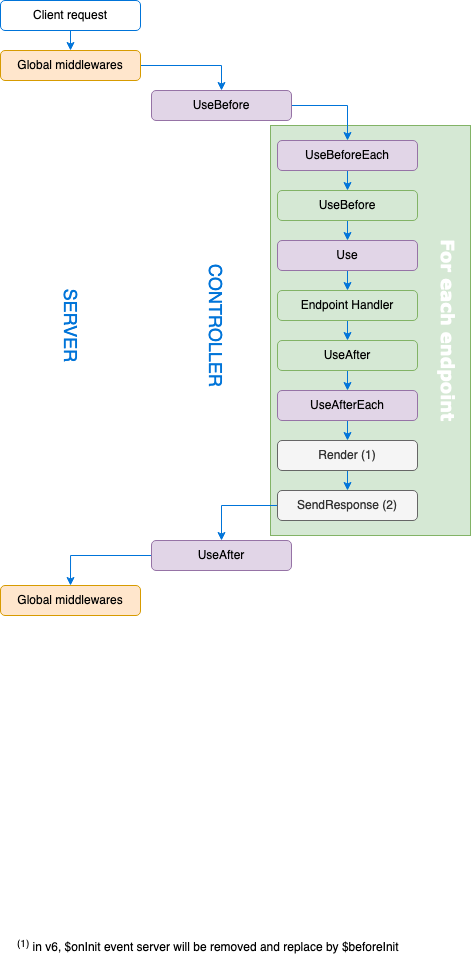

The diagram above was exported from draw.io. Its source (the exported page's mxGraphModel, read from the mxfile embedded in the PNG):
<mxGraphModel dx="1113" dy="602" grid="1" gridSize="10" guides="1" tooltips="1" connect="1" arrows="1" fold="1" page="1" pageScale="1" pageWidth="827" pageHeight="1169" math="0" shadow="0">
  <root>
    <mxCell id="0" />
    <mxCell id="1" parent="0" />
    <mxCell id="iPR62k2iakFlcbkQ49ej-34" value="" style="rounded=0;whiteSpace=wrap;html=1;fillColor=#d5e8d4;strokeColor=#82b366;" vertex="1" parent="1">
      <mxGeometry x="350" y="180" width="200" height="410" as="geometry" />
    </mxCell>
    <mxCell id="r-cADyz4mRHKIyRzOxX_-7" style="edgeStyle=orthogonalEdgeStyle;rounded=0;orthogonalLoop=1;jettySize=auto;html=1;exitX=0.5;exitY=1;exitDx=0;exitDy=0;entryX=0.5;entryY=0;entryDx=0;entryDy=0;strokeColor=#0074d9;" parent="1" source="r-cADyz4mRHKIyRzOxX_-1" edge="1" target="iPR62k2iakFlcbkQ49ej-1">
      <mxGeometry relative="1" as="geometry">
        <mxPoint x="180" y="145" as="targetPoint" />
      </mxGeometry>
    </mxCell>
    <mxCell id="r-cADyz4mRHKIyRzOxX_-1" value="Client request" style="rounded=1;whiteSpace=wrap;html=1;strokeColor=#0074d9;fontFamily=Helvetica;" parent="1" vertex="1">
      <mxGeometry x="80" y="55" width="140" height="30" as="geometry" />
    </mxCell>
    <mxCell id="iPR62k2iakFlcbkQ49ej-16" style="edgeStyle=orthogonalEdgeStyle;rounded=0;orthogonalLoop=1;jettySize=auto;html=1;exitX=1;exitY=0.5;exitDx=0;exitDy=0;entryX=0.5;entryY=0;entryDx=0;entryDy=0;strokeColor=#0074D9;" edge="1" parent="1" source="r-cADyz4mRHKIyRzOxX_-12" target="iPR62k2iakFlcbkQ49ej-2">
      <mxGeometry relative="1" as="geometry" />
    </mxCell>
    <mxCell id="r-cADyz4mRHKIyRzOxX_-12" value="UseBefore" style="rounded=1;whiteSpace=wrap;html=1;strokeColor=#9673a6;fillColor=#e1d5e7;fontFamily=Helvetica;" parent="1" vertex="1">
      <mxGeometry x="231" y="145" width="140" height="30" as="geometry" />
    </mxCell>
    <mxCell id="6OGUqGRU7Gr6e0RLvVt3-15" value="&lt;div&gt;&lt;sup&gt;(1)&lt;/sup&gt; in v6, $onInit event server will be removed and replace by $beforeInit&lt;br&gt;&lt;/div&gt;&lt;div&gt;&lt;br&gt;&lt;/div&gt;" style="text;html=1;resizable=0;points=[];autosize=1;align=left;verticalAlign=top;spacingTop=-4;" parent="1" vertex="1">
      <mxGeometry x="95" y="990" width="400" height="30" as="geometry" />
    </mxCell>
    <mxCell id="iPR62k2iakFlcbkQ49ej-24" style="edgeStyle=orthogonalEdgeStyle;rounded=0;orthogonalLoop=1;jettySize=auto;html=1;exitX=1;exitY=0.5;exitDx=0;exitDy=0;entryX=0.5;entryY=0;entryDx=0;entryDy=0;strokeColor=#0074D9;" edge="1" parent="1" source="iPR62k2iakFlcbkQ49ej-1" target="r-cADyz4mRHKIyRzOxX_-12">
      <mxGeometry relative="1" as="geometry" />
    </mxCell>
    <mxCell id="iPR62k2iakFlcbkQ49ej-1" value="Global middlewares" style="rounded=1;whiteSpace=wrap;html=1;strokeColor=#d79b00;fillColor=#ffe6cc;fontFamily=Helvetica;" vertex="1" parent="1">
      <mxGeometry x="80" y="105" width="140" height="30" as="geometry" />
    </mxCell>
    <mxCell id="iPR62k2iakFlcbkQ49ej-19" style="edgeStyle=orthogonalEdgeStyle;rounded=0;orthogonalLoop=1;jettySize=auto;html=1;exitX=0.5;exitY=1;exitDx=0;exitDy=0;entryX=0.5;entryY=0;entryDx=0;entryDy=0;strokeColor=#0074D9;" edge="1" parent="1" source="iPR62k2iakFlcbkQ49ej-2" target="iPR62k2iakFlcbkQ49ej-3">
      <mxGeometry relative="1" as="geometry" />
    </mxCell>
    <mxCell id="iPR62k2iakFlcbkQ49ej-2" value="UseBeforeEach" style="rounded=1;whiteSpace=wrap;html=1;strokeColor=#9673a6;fillColor=#e1d5e7;fontFamily=Helvetica;" vertex="1" parent="1">
      <mxGeometry x="357" y="195" width="140" height="30" as="geometry" />
    </mxCell>
    <mxCell id="iPR62k2iakFlcbkQ49ej-18" style="edgeStyle=orthogonalEdgeStyle;rounded=0;orthogonalLoop=1;jettySize=auto;html=1;exitX=0.5;exitY=1;exitDx=0;exitDy=0;entryX=0.5;entryY=0;entryDx=0;entryDy=0;strokeColor=#0074D9;" edge="1" parent="1" source="iPR62k2iakFlcbkQ49ej-3" target="iPR62k2iakFlcbkQ49ej-4">
      <mxGeometry relative="1" as="geometry" />
    </mxCell>
    <mxCell id="iPR62k2iakFlcbkQ49ej-3" value="UseBefore" style="rounded=1;whiteSpace=wrap;html=1;strokeColor=#82b366;fillColor=#d5e8d4;fontFamily=Helvetica;" vertex="1" parent="1">
      <mxGeometry x="357" y="245" width="140" height="30" as="geometry" />
    </mxCell>
    <mxCell id="iPR62k2iakFlcbkQ49ej-26" style="edgeStyle=orthogonalEdgeStyle;rounded=0;orthogonalLoop=1;jettySize=auto;html=1;exitX=0.5;exitY=1;exitDx=0;exitDy=0;entryX=0.5;entryY=0;entryDx=0;entryDy=0;strokeColor=#0074D9;" edge="1" parent="1" source="iPR62k2iakFlcbkQ49ej-4" target="iPR62k2iakFlcbkQ49ej-5">
      <mxGeometry relative="1" as="geometry" />
    </mxCell>
    <mxCell id="iPR62k2iakFlcbkQ49ej-4" value="Use" style="rounded=1;whiteSpace=wrap;html=1;strokeColor=#9673a6;fillColor=#e1d5e7;fontFamily=Helvetica;" vertex="1" parent="1">
      <mxGeometry x="357" y="295" width="140" height="30" as="geometry" />
    </mxCell>
    <mxCell id="iPR62k2iakFlcbkQ49ej-25" style="edgeStyle=orthogonalEdgeStyle;rounded=0;orthogonalLoop=1;jettySize=auto;html=1;exitX=0.5;exitY=1;exitDx=0;exitDy=0;entryX=0.5;entryY=0;entryDx=0;entryDy=0;strokeColor=#0074D9;" edge="1" parent="1" source="iPR62k2iakFlcbkQ49ej-5" target="iPR62k2iakFlcbkQ49ej-6">
      <mxGeometry relative="1" as="geometry" />
    </mxCell>
    <mxCell id="iPR62k2iakFlcbkQ49ej-5" value="Endpoint Handler" style="rounded=1;whiteSpace=wrap;html=1;strokeColor=#82b366;fillColor=#d5e8d4;fontFamily=Helvetica;" vertex="1" parent="1">
      <mxGeometry x="357" y="345" width="140" height="30" as="geometry" />
    </mxCell>
    <mxCell id="iPR62k2iakFlcbkQ49ej-21" style="edgeStyle=orthogonalEdgeStyle;rounded=0;orthogonalLoop=1;jettySize=auto;html=1;exitX=0.5;exitY=1;exitDx=0;exitDy=0;entryX=0.5;entryY=0;entryDx=0;entryDy=0;strokeColor=#0074D9;" edge="1" parent="1" source="iPR62k2iakFlcbkQ49ej-6" target="iPR62k2iakFlcbkQ49ej-7">
      <mxGeometry relative="1" as="geometry" />
    </mxCell>
    <mxCell id="iPR62k2iakFlcbkQ49ej-6" value="UseAfter" style="rounded=1;whiteSpace=wrap;html=1;strokeColor=#82b366;fillColor=#d5e8d4;fontFamily=Helvetica;" vertex="1" parent="1">
      <mxGeometry x="357" y="395" width="140" height="30" as="geometry" />
    </mxCell>
    <mxCell id="iPR62k2iakFlcbkQ49ej-22" style="edgeStyle=orthogonalEdgeStyle;rounded=0;orthogonalLoop=1;jettySize=auto;html=1;exitX=0.5;exitY=1;exitDx=0;exitDy=0;entryX=0.5;entryY=0;entryDx=0;entryDy=0;strokeColor=#0074D9;" edge="1" parent="1" source="iPR62k2iakFlcbkQ49ej-7" target="iPR62k2iakFlcbkQ49ej-9">
      <mxGeometry relative="1" as="geometry" />
    </mxCell>
    <mxCell id="iPR62k2iakFlcbkQ49ej-7" value="UseAfterEach" style="rounded=1;whiteSpace=wrap;html=1;strokeColor=#9673a6;fillColor=#e1d5e7;fontFamily=Helvetica;" vertex="1" parent="1">
      <mxGeometry x="357" y="445" width="140" height="30" as="geometry" />
    </mxCell>
    <mxCell id="iPR62k2iakFlcbkQ49ej-30" style="edgeStyle=orthogonalEdgeStyle;rounded=0;orthogonalLoop=1;jettySize=auto;html=1;exitX=0;exitY=0.5;exitDx=0;exitDy=0;entryX=0.5;entryY=0;entryDx=0;entryDy=0;strokeColor=#0074D9;" edge="1" parent="1" source="iPR62k2iakFlcbkQ49ej-8" target="iPR62k2iakFlcbkQ49ej-11">
      <mxGeometry relative="1" as="geometry" />
    </mxCell>
    <mxCell id="iPR62k2iakFlcbkQ49ej-8" value="&lt;div&gt;UseAfter&lt;/div&gt;" style="rounded=1;whiteSpace=wrap;html=1;strokeColor=#9673a6;fillColor=#e1d5e7;fontFamily=Helvetica;" vertex="1" parent="1">
      <mxGeometry x="231" y="595" width="140" height="30" as="geometry" />
    </mxCell>
    <mxCell id="iPR62k2iakFlcbkQ49ej-23" style="edgeStyle=orthogonalEdgeStyle;rounded=0;orthogonalLoop=1;jettySize=auto;html=1;exitX=0.5;exitY=1;exitDx=0;exitDy=0;entryX=0.5;entryY=0;entryDx=0;entryDy=0;strokeColor=#0074D9;" edge="1" parent="1" source="iPR62k2iakFlcbkQ49ej-9" target="iPR62k2iakFlcbkQ49ej-10">
      <mxGeometry relative="1" as="geometry" />
    </mxCell>
    <mxCell id="iPR62k2iakFlcbkQ49ej-9" value="Render (1)" style="rounded=1;whiteSpace=wrap;html=1;strokeColor=#666666;fontFamily=Helvetica;fillColor=#f5f5f5;fontColor=#333333;" vertex="1" parent="1">
      <mxGeometry x="357" y="495" width="140" height="30" as="geometry" />
    </mxCell>
    <mxCell id="iPR62k2iakFlcbkQ49ej-29" style="edgeStyle=orthogonalEdgeStyle;rounded=0;orthogonalLoop=1;jettySize=auto;html=1;exitX=0;exitY=0.5;exitDx=0;exitDy=0;entryX=0.5;entryY=0;entryDx=0;entryDy=0;strokeColor=#0074D9;" edge="1" parent="1" source="iPR62k2iakFlcbkQ49ej-10" target="iPR62k2iakFlcbkQ49ej-8">
      <mxGeometry relative="1" as="geometry" />
    </mxCell>
    <mxCell id="iPR62k2iakFlcbkQ49ej-10" value="SendResponse (2)" style="rounded=1;whiteSpace=wrap;html=1;strokeColor=#666666;fontFamily=Helvetica;fillColor=#f5f5f5;fontColor=#333333;" vertex="1" parent="1">
      <mxGeometry x="357" y="545" width="140" height="30" as="geometry" />
    </mxCell>
    <mxCell id="iPR62k2iakFlcbkQ49ej-11" value="Global middlewares" style="rounded=1;whiteSpace=wrap;html=1;strokeColor=#d79b00;fillColor=#ffe6cc;fontFamily=Helvetica;" vertex="1" parent="1">
      <mxGeometry x="80" y="640" width="140" height="30" as="geometry" />
    </mxCell>
    <mxCell id="iPR62k2iakFlcbkQ49ej-31" value="&lt;font style=&quot;font-size: 18px&quot; color=&quot;#0074D9&quot;&gt;SERVER&lt;/font&gt;" style="text;html=1;align=center;verticalAlign=middle;resizable=0;points=[];autosize=1;rotation=90;" vertex="1" parent="1">
      <mxGeometry x="105" y="370" width="90" height="20" as="geometry" />
    </mxCell>
    <mxCell id="iPR62k2iakFlcbkQ49ej-32" value="&lt;font style=&quot;font-size: 18px&quot; color=&quot;#0074D9&quot;&gt;CONTROLLER&lt;/font&gt;" style="text;html=1;align=center;verticalAlign=middle;resizable=0;points=[];autosize=1;rotation=90;" vertex="1" parent="1">
      <mxGeometry x="225" y="370" width="140" height="20" as="geometry" />
    </mxCell>
    <mxCell id="iPR62k2iakFlcbkQ49ej-33" value="&lt;font style=&quot;font-size: 18px&quot; face=&quot;Verdana&quot; color=&quot;#FFFFFF&quot;&gt;&lt;b&gt;For each endpoint&lt;/b&gt;&lt;/font&gt;" style="text;html=1;align=center;verticalAlign=middle;resizable=0;points=[];autosize=1;rotation=90;" vertex="1" parent="1">
      <mxGeometry x="430" y="375" width="200" height="20" as="geometry" />
    </mxCell>
  </root>
</mxGraphModel>